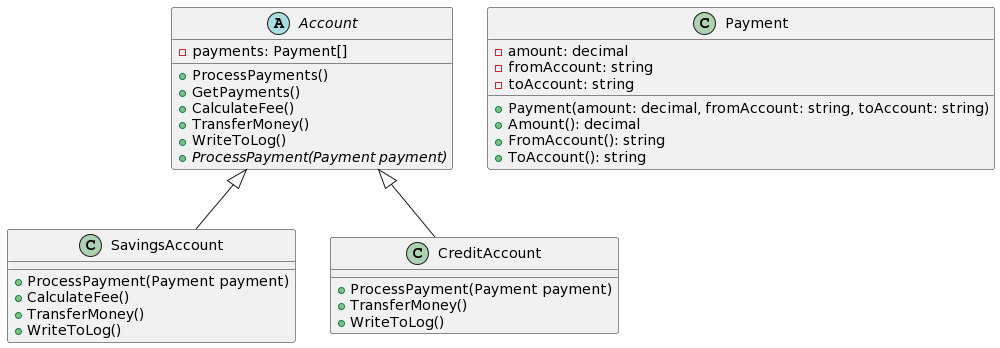

The diagram above was rendered by PlantUML. Its source (embedded in the PNG):
@startuml
abstract class Account {
    -payments: Payment[]
    +ProcessPayments()
    +GetPayments()
    +CalculateFee()
    +TransferMoney()
    +WriteToLog()
    {abstract} +ProcessPayment(Payment payment)
}

class SavingsAccount {
    +ProcessPayment(Payment payment)
    +CalculateFee()
    +TransferMoney()
    +WriteToLog()
}

class CreditAccount {
    +ProcessPayment(Payment payment)
    +TransferMoney()
    +WriteToLog()
}

class Payment {
    -amount: decimal
    -fromAccount: string
    -toAccount: string
    +Payment(amount: decimal, fromAccount: string, toAccount: string)
    +Amount(): decimal
    +FromAccount(): string
    +ToAccount(): string
}

Account <|-- SavingsAccount
Account <|-- CreditAccount
@enduml